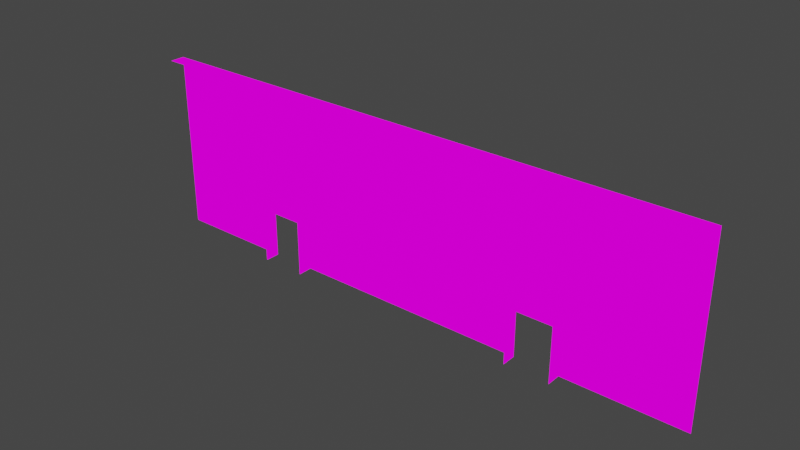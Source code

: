 # Source: WholeMapNORTHWALLTOOFFICE.blend  (saved by Blender 2.82.7; exported with 4.5.12 LTS)
import bpy
from mathutils import Matrix  # noqa: F401  (used for matrix-valued properties, if any)

bpy.ops.wm.read_factory_settings(use_empty=True)
scene = bpy.context.scene
scene.name = 'Scene'

# ---- images (referenced by path relative to the original .blend; pixels are not part of the script)
import os
ASSET_DIR = os.environ.get("B2B_ASSET_DIR", "")  # directory of the original .blend (textures are referenced by path, not embedded)
HERE = os.path.dirname(os.path.abspath(__file__))  # packed textures are extracted next to this script under _unpacked/

def load_image(name, relpath, width, height, colorspace="sRGB"):
    """Load a texture the original file referenced (path relative to the .blend, or extracted next to this script)."""
    p = next((c for c in (os.path.join(HERE, relpath), os.path.join(ASSET_DIR, relpath)) if relpath and os.path.exists(c)), "")
    if p:
        img = bpy.data.images.load(p, check_existing=True)
        img.name = name
    else:  # same state as the original file: an image datablock whose file is absent (Cycles renders it pink)
        img = bpy.data.images.new(name, width, height)
        img.source = "FILE"
        img.filepath = "//" + (relpath or name)
    img.colorspace_settings.name = colorspace
    return img
img_texforalltransparentwalls_png = load_image('TexForAllTransparentWalls.png', 'TexForAllTransparentWalls.png', 1024, 1024, 'sRGB')

# ---- materials (node trees are filled in below, after node groups)
mat_texforalltransparentwalls = bpy.data.materials.new('TexForAllTransparentWalls')
mat_texforalltransparentwalls.use_transparent_shadow = False

# ---- material node trees
mat_texforalltransparentwalls.use_nodes = True; mat_texforalltransparentwalls.node_tree.nodes.clear()
_N = mat_texforalltransparentwalls.node_tree.nodes; _L = mat_texforalltransparentwalls.node_tree.links
n0 = _N.new('ShaderNodeOutputMaterial'); n0.name = 'Material Output'; n0.location = (400, 0)
n1 = _N.new('ShaderNodeLightPath'); n1.name = 'Light Path'; n1.location = (0, 250)
n2 = _N.new('ShaderNodeBsdfTransparent'); n2.name = 'Transparent BSDF'; n2.location = (-200, -100)
n3 = _N.new('ShaderNodeEmission'); n3.name = 'Emission'; n3.location = (-200, -200)
n4 = _N.new('ShaderNodeMixShader'); n4.name = 'Mix Shader'; n4.location = (200, 0)
n5 = _N.new('ShaderNodeMixShader'); n5.name = 'Mix Shader.001'; n5.location = (0, -100)
n6 = _N.new('ShaderNodeTexImage'); n6.name = 'Image Texture'; n6.location = (-500, 100)
n6.image = img_texforalltransparentwalls_png
n6.interpolation = 'Closest'
_L.new(n6.outputs[0], n3.inputs[0])
_L.new(n6.outputs[1], n5.inputs[0])
_L.new(n2.outputs[0], n5.inputs[1])
_L.new(n2.outputs[0], n4.inputs[1])
_L.new(n3.outputs[0], n5.inputs[2])
_L.new(n5.outputs[0], n4.inputs[2])
_L.new(n1.outputs[0], n4.inputs[0])
_L.new(n4.outputs[0], n0.inputs[0])
n0.is_active_output = True

# ---- world
world_world = bpy.data.worlds.new('World'); scene.world = world_world
world_world.use_nodes = True; world_world.node_tree.nodes.clear()
_N = world_world.node_tree.nodes; _L = world_world.node_tree.links
n0 = _N.new('ShaderNodeOutputWorld'); n0.name = 'World Output'; n0.location = (300, 300)
n1 = _N.new('ShaderNodeBackground'); n1.name = 'Background'; n1.location = (10, 300)
n1.inputs[0].default_value = (0.05088, 0.05088, 0.05088, 1.0)
_L.new(n1.outputs[0], n0.inputs[0])
n0.is_active_output = True
world_world.color = (0.05088, 0.05088, 0.05088)
world_world.use_sun_shadow = False
world_world.sun_shadow_jitter_overblur = 0.0

# ---- meshes
me_cube_002 = bpy.data.meshes.new('Cube.002')
me_cube_002.from_pydata([(17.0, 0.0, 1.0), (17.0, 0.0, 1.5), (18.5, 0.0, 4.0), (16.5, 0.0, -3.934e-06), (20.5, 0.0, 0.5), (17.0, 0.0, -4.053e-06), (20.5, 0.0, 2.5), (17.5, 0.0, 4.0), (17.5, 0.0, -4.172e-06), (17.5, 0.0, 1.0), (16.5, 0.0, 0.5), (18.0, 0.0, 1.0), (17.5, 0.0, 0.5), (18.0, 0.0, 1.5), (16.5, 0.0, 2.0), (17.0, 0.0, 0.5), (18.0, 0.0, 1.0), (16.5, 0.0, 1.0), (17.5, 0.0, 1.5), (18.5, 0.0, 2.0), (16.5, 0.0, 1.5), (17.5, 0.0, 3.5), (20.5, 0.0, -4.888e-06), (20.0, 0.0, -4.768e-06), (18.5, 0.0, -1.21e-05), (20.0, 0.0, 0.5), (19.5, 0.0, -4.649e-06), (18.0, 0.0, 0.5), (19.5, 0.0, 1.5), (20.5, 0.0, 1.0), (18.5, 0.0, 3.5), (20.0, 0.0, 1.0), (19.5, 0.0, 1.0), (19.5, 0.0, 0.5), (18.0, 0.0, -1.21e-05), (20.5, 0.0, 1.5), (20.0, 0.0, 1.5), (18.0, 0.0, -4.292e-06), (20.0, 0.0, 2.5), (19.5, 0.0, 0.5), (19.0, 0.0, 0.5), (20.5, 0.0, 2.0), (19.0, 0.0, -1.21e-05), (20.0, 0.0, 2.0), (18.5, 0.0, 3.0), (19.5, 0.0, -1.21e-05), (19.0, 0.0, 4.0), (20.0, 0.0, 3.0), (20.0, 0.0, 3.5), (20.5, 0.0, 3.5), (19.5, 0.0, 3.5), (20.5, 0.0, 4.0), (19.5, 0.0, 4.0), (20.0, 0.0, 4.0), (17.0, 0.0, 2.5), (17.0, 0.0, 3.5), (16.5, 0.0, 4.0), (17.5, 0.0, 2.0), (17.0, 0.0, 2.0), (17.5, 0.0, 2.5), (17.0, 0.0, 3.0), (16.5, 0.0, 2.5), (17.5, 0.0, 3.0), (16.5, 0.0, 3.0), (16.5, 0.0, 3.5), (17.0, 0.0, 4.0), (18.0, 0.0, 2.0), (18.0, 0.0, 3.5), (18.5, 0.0, 2.5), (18.0, 0.0, 3.0), (18.0, 0.0, 2.5), (19.0, 0.0, 3.5), (19.0, 0.0, 2.0), (19.0, 0.0, 2.5), (19.5, 0.0, 3.0), (19.5, 0.0, 2.0), (18.0, 0.0, 4.0), (19.5, 0.0, 2.5), (19.0, 0.0, 3.0), (23.5, 0.0, 0.5), (25.0, 0.0, 1.5), (25.0, 0.0, 0.5), (22.5, 0.0, 0.5), (22.5, 0.0, -5.424e-06), (22.0, 0.0, -5.305e-06), (22.0, 0.0, 0.5), (22.0, 0.0, 1.0), (22.5, 0.0, 1.0), (23.5, 0.0, 1.5), (23.5, 0.0, -5.543e-06), (25.0, 0.0, 1.0), (22.0, 0.0, 2.5), (22.0, 0.0, 1.5), (22.5, 0.0, 1.5), (23.0, 0.0, 0.5), (23.5, 0.0, 1.0), (23.0, 0.0, -5.305e-06), (27.0, 0.0, 0.5), (27.0, 0.0, 1.5), (23.0, 0.0, 1.0), (24.5, 0.0, 0.5), (24.5, 0.0, -5.782e-06), (26.0, 0.0, 1.5), (26.0, 0.0, 0.5), (24.0, 0.0, -5.782e-06), (24.0, 0.0, 0.5), (26.0, 0.0, -6.139e-06), (24.0, 0.0, 1.0), (24.5, 0.0, 1.0), (24.5, 0.0, 1.5), (25.5, 0.0, -5.901e-06), (25.0, 0.0, -5.782e-06), (23.0, 0.0, 2.5), (25.5, 0.0, 0.5), (25.5, 0.0, 1.0), (25.5, 0.0, 2.0), (27.5, 0.0, 1.5), (27.0, 0.0, -6.378e-06), (26.5, 0.0, -6.378e-06), (26.0, 0.0, 1.0), (26.5, 0.0, 1.0), (26.5, 0.0, 0.5), (27.0, 0.0, 1.0), (27.5, 0.0, -6.497e-06), (29.0, 0.0, 1.0), (27.0, 0.0, 2.5), (25.0, 0.0, 4.0), (27.5, 0.0, 0.5), (29.0, 0.0, 1.5), (30.0, 0.0, 0.5), (28.0, 0.0, 0.5), (27.5, 0.0, 1.0), (28.5, 0.0, -6.735e-06), (29.0, 0.0, -6.855e-06), (28.0, 0.0, -6.735e-06), (29.0, 0.0, 0.5), (28.5, 0.0, 0.5), (28.0, 0.0, 1.0), (28.5, 0.0, 1.0), (30.0, 0.0, -7.093e-06), (28.5, 0.0, 2.0), (29.5, 0.0, -6.855e-06), (22.5, 0.0, 3.0), (29.5, 0.0, 1.0), (29.5, 0.0, 0.5), (30.0, 0.0, 1.0), (29.5, 0.0, 2.0), (22.0, 0.0, 2.0), (29.5, 0.0, 1.5), (23.5, 0.0, 3.5), (30.0, 0.0, 2.0), (22.0, 0.0, 3.0), (23.0, 0.0, 3.0), (24.0, 0.0, 3.5), (24.0, 0.0, 4.0), (22.0, 0.0, 3.5), (22.5, 0.0, 3.5), (24.0, 0.0, 3.0), (22.0, 0.0, 4.0), (22.5, 0.0, 4.0), (24.5, 0.0, 3.5), (30.0, 0.0, 1.5), (23.5, 0.0, 3.0), (24.5, 0.0, 3.0), (25.0, 0.0, 3.0), (23.0, 0.0, 3.5), (24.0, 0.0, 2.5), (23.0, 0.0, 4.0), (23.5, 0.0, 4.0), (24.5, 0.0, 2.5), (23.0, 0.0, 2.0), (26.0, 0.0, 4.0), (24.5, 0.0, 4.0), (26.0, 0.0, 3.5), (25.0, 0.0, 2.0), (29.0, 0.0, 4.0), (29.5, 0.0, 4.0), (26.5, 0.0, 4.0), (26.5, 0.0, 3.5), (25.0, 0.0, 3.5), (25.5, 0.0, 3.5), (28.0, 0.0, 4.0), (25.5, 0.0, 4.0), (25.5, 0.0, 2.5), (25.0, 0.0, 2.5), (28.0, 0.0, 3.5), (28.0, 0.0, 3.0), (28.5, 0.0, 3.5), (27.0, 0.0, 3.0), (28.0, 0.0, 2.5), (23.5, 0.0, 2.0), (25.5, 0.0, 1.5), (27.0, 0.0, 3.5), (27.5, 0.0, 3.0), (27.5, 0.0, 3.5), (29.0, 0.0, 3.5), (27.0, 0.0, 4.0), (27.5, 0.0, 4.0), (27.5, 0.0, 2.5), (29.5, 0.0, 3.0), (29.0, 0.0, 3.0), (28.5, 0.0, 3.0), (29.0, 0.0, 2.5), (26.0, 0.0, 2.5), (29.5, 0.0, 2.5), (28.5, 0.0, 4.0), (28.5, 0.0, 1.5), (29.0, 0.0, 2.0), (30.0, 0.0, 3.0), (29.5, 0.0, 3.5), (30.0, 0.0, 3.5), (30.0, 0.0, 4.0), (26.0, 0.0, 2.0), (26.5, 0.0, 1.5), (28.0, 0.0, 1.5), (28.0, 0.0, 2.0), (28.5, 0.0, 2.5), (27.5, 0.0, 2.0), (27.0, 0.0, 2.0), (26.5, 0.0, 2.0), (26.5, 0.0, 2.5), (24.0, 0.0, 1.5), (24.5, 0.0, 2.0), (24.0, 0.0, 2.0), (23.0, 0.0, 1.5), (22.5, 0.0, 2.0), (23.5, 0.0, 2.5), (22.5, 0.0, 2.5), (30.0, 0.0, 2.5), (31.5, 0.0, 2.0), (33.5, 0.0, 7.242e-06), (33.0, 0.0, 5.484e-06), (33.0, 0.0, 0.5), (32.5, 0.0, 0.5), (31.5, 0.0, 1.788e-07), (32.0, 0.0, 1.0), (32.5, 0.0, 3.695e-06), (32.5, 0.0, 0.5), (32.0, 0.0, 1.907e-06), (32.0, 0.0, 0.5), (31.5, 0.0, 1.0), (31.5, 0.0, 0.5), (35.5, 0.0, 2.0), (33.5, 0.0, 1.5), (35.0, 0.0, 1.0), (34.5, 0.0, 1.0), (34.0, 0.0, 1.0), (31.5, 0.0, 1.5), (35.5, 0.0, 1.5), (33.5, 0.0, 0.5), (33.5, 0.0, 1.5), (32.0, 0.0, 3.0), (35.0, 0.0, 2.5), (35.0, 0.0, 1.5), (34.5, 0.0, 2.5), (35.5, 0.0, 1.0), (32.5, 0.0, 1.5), (35.0, 0.0, 2.0), (34.5, 0.0, 2.0), (33.5, 0.0, 3.0), (34.5, 0.0, 1.5), (34.0, 0.0, 2.0), (34.0, 0.0, 2.5), (33.0, 0.0, 3.0), (34.0, 0.0, 1.5), (32.5, 0.0, 1.5), (33.5, 0.0, 2.0), (33.5, 0.0, 1.0), (32.5, 0.0, 1.0), (33.5, 0.0, 2.5), (33.0, 0.0, 2.0), (33.0, 0.0, 1.5), (33.0, 0.0, 1.0), (33.0, 0.0, 1.5), (32.0, 0.0, 1.5), (33.0, 0.0, 2.5), (32.5, 0.0, 2.0), (32.0, 0.0, 2.0), (32.5, 0.0, 2.5), (32.0, 0.0, 2.5), (25.0, 0.0, 3.5), (31.5, 0.0, 2.5), (25.0, 0.0, 2.5), (35.5, 0.0, 2.5), (27.0, 0.0, 2.5), (27.0, 0.0, 3.5), (32.5, 0.0, 3.0), (35.5, 0.0, 3.0), (33.5, 0.0, 0.9999), (31.5, 0.0, 3.0), (33.5, 0.0, -7.755e-05), (31.5, 0.0, 4.0), (31.5, 0.0, 3.0), (35.5, 0.0, -7.027e-05), (35.0, 0.0, 3.0), (33.5, 0.0, 4.0), (35.5, 0.0, 0.9999), (34.5, 0.0, 3.0), (34.0, 0.0, 3.0), (33.5, 0.0, 3.0), (35.5, 0.0, 3.0), (35.5, 0.0, 4.0), (22.0, -1.907e-05, 2.0), (22.0, -8.583e-06, 3.5), (22.0, -1.144e-05, 3.0), (22.0, -1.526e-05, 2.5), (22.0, -0.5, 3.5), (22.0, -0.5, 2.5), (22.0, -0.5, 3.0), (22.0, -2.575e-05, 1.0), (22.0, -0.5, 1.5), (22.0, -0.5, 2.0), (22.0, -2.289e-05, 1.5), (22.0, -0.5, 1.0), (22.0, -2.956e-05, 0.5), (22.0, -0.5, 0.5), (20.5, -3.815e-06, 3.5), (20.5, 1.431e-05, 1.0), (20.5, -0.5, 2.0), (20.5, -0.5, 0.5), (20.5, 1.812e-05, 0.5), (20.5, -0.5, 1.0), (20.5, 6.676e-06, 2.0), (20.5, -0.5, 1.5), (20.5, 1.049e-05, 1.5), (20.5, -0.5, 3.0), (20.5, -0.5, 2.5), (20.5, 3.815e-06, 2.5), (20.5, 0.0, 3.0), (20.5, -0.5, 3.5), (31.5, 0.0, 4.0), (30.0, 0.0, 4.0), (34.5, 0.0, 4.0), (31.5, 0.0, 6.0), (30.0, 0.0, 6.0), (18.5, 0.0, 1.0), (28.0, 0.0, 4.0), (35.5, 0.0, 4.0), (27.0, 0.0, 6.0), (25.0, 0.0, 6.0), (25.0, 0.0, 4.0), (27.0, 0.0, 4.0), (24.0, 0.0, 6.0), (22.0, 0.0, 6.0), (20.5, 0.0, 6.0), (22.0, 0.0, 4.0), (24.0, 0.0, 4.0), (20.5, 0.0, 4.0), (18.5, 0.0, 6.0), (16.5, 0.0, 6.0), (16.5, 0.0, 4.0), (18.5, 0.0, 4.0), (24.0, 0.0, 5.5), (24.0, 0.0, 4.0), (24.5, 0.0, 4.5), (24.5, 0.0, 6.0), (24.5, 0.0, 5.5), (24.0, 0.0, 4.5), (24.0, 0.0, 5.0), (24.5, 0.0, 4.0), (25.0, 0.0, 4.0), (24.0, 0.0, 6.0), (24.5, 0.0, 5.0), (25.0, 0.0, 4.5), (25.0, 0.0, 5.0), (25.0, 0.0, 5.5), (25.0, 0.0, 6.0), (18.5, 0.0, 2.0), (19.0, 0.0, 2.0), (19.5, 0.0, 2.0), (18.5, 0.0, 1.5), (18.0, 0.0, 2.0), (18.0, 0.0, 1.5), (19.0, 0.0, 1.0), (19.0, 0.0, 1.5), (28.0, 0.0, 6.0), (19.5, 0.0, 1.0), (19.5, 0.0, 1.5), (35.5, 0.0, 6.0), (18.5, 0.0, 0.5), (34.5, 0.0, 6.0), (33.5, 0.0, 6.0), (33.5, 0.0, 4.0), (18.0, 0.0, 0.5), (22.0, -2.766e-05, 0.5), (22.0, -0.5, 0.5), (22.0, -0.5, -7.734e-06), (22.0, -2.956e-05, -9.596e-06), (20.5, 1.621e-05, 0.5), (20.5, 1.812e-05, -4.888e-06), (20.5, -0.5, 0.5), (20.5, -0.5, -6.75e-06), (31.5, -0.5, 3.5), (31.5, -0.5, 4.0), (31.5, -0.5, 2.0), (31.5, -0.5, 3.0), (31.5, 1.526e-05, 4.0), (31.5, 1.335e-05, 3.5), (31.5, -0.5, 2.5), (31.5, 1.144e-05, 3.0), (30.0, -0.5, 0.5), (31.5, -0.5, 1.5), (31.5, 9.537e-06, 2.5), (31.5, -0.5, 1.0), (31.5, 7.629e-06, 2.0), (31.5, -0.5, 0.5), (31.5, 5.722e-06, 1.5), (31.5, -0.5, 2.041e-06), (31.5, 3.815e-06, 1.0), (30.0, -1.907e-06, 0.5), (31.5, 1.907e-06, 0.5), (30.0, -1.335e-05, 3.5), (30.0, -0.5, -8.956e-06), (30.0, -1.144e-05, 3.0), (30.0, -5.722e-06, 1.5), (30.0, -3.815e-06, 1.0), (30.0, -7.629e-06, 2.0), (30.0, -0.5, 1.0), (30.0, -0.5, 2.0), (30.0, -0.5, 1.5), (30.0, -0.5, 2.5), (30.0, -9.537e-06, 2.5), (30.0, -1.526e-05, 4.0), (30.0, -0.5, 3.0), (30.0, -0.5, 4.0), (30.0, -0.5, 3.5), (18.5, -0.4998, 6.0), (20.0, -0.4998, 6.0), (17.0, -0.4999, 6.0), (16.5, -0.4999, 6.0), (17.5, -0.4998, 6.0), (16.5, 0.0001431, 6.0), (17.5, 0.0001507, 6.0), (17.0, 0.0001469, 6.0), (22.0, 0.0001812, 6.0), (18.0, -0.4998, 6.0), (19.0, -0.4998, 6.0), (18.0, 0.0001545, 6.0), (22.5, 0.000185, 6.0), (18.5, 0.0001583, 6.0), (19.5, 0.0001659, 6.0), (19.0, 0.0001621, 6.0), (20.0, 0.0001698, 6.0), (23.5, -0.4998, 6.0), (22.0, -0.4998, 6.0), (19.5, -0.4998, 6.0), (23.0, -0.4998, 6.0), (20.0, -0.4998, 6.0), (22.5, -0.4998, 6.0), (20.5, -0.4998, 6.0), (20.5, 0.0001698, 6.0), (20.0, 0.0001659, 6.0), (24.0, -0.4998, 6.0), (24.5, -0.4998, 6.0), (26.0, -0.4998, 6.0), (23.0, 0.0001888, 6.0), (24.0, 0.0001965, 6.0), (23.5, 0.0001926, 6.0), (26.5, -0.4998, 6.0), (25.0, -0.4998, 6.0), (25.0, 0.0002041, 6.0), (24.5, 0.0002003, 6.0), (30.0, -0.4998, 6.0), (25.5, -0.4998, 6.0), (26.0, 0.0002117, 6.0), (25.5, 0.0002079, 6.0), (26.5, 0.0002155, 6.0), (26.5, -0.4998, 6.0), (27.0, 0.0002155, 6.0), (26.5, 0.0002117, 6.0), (27.0, -0.4998, 6.0), (28.5, -0.4998, 6.0), (27.5, 0.0002193, 6.0), (27.5, -0.4998, 6.0), (28.0, 0.0002232, 6.0), (28.0, -0.4998, 6.0), (28.5, 0.000227, 6.0), (33.5, -0.4997, 6.0), (29.5, -0.4998, 6.0), (29.0, -0.4998, 6.0), (29.5, 0.0002346, 6.0), (29.0, 0.0002308, 6.0), (30.0, 0.0002384, 6.0), (31.5, -0.4998, 6.0), (32.0, 0.0002537, 6.0), (31.5, 0.0002499, 6.0), (32.0, -0.4997, 6.0), (32.5, -0.4997, 6.0), (32.5, 0.0002575, 6.0), (34.0, -0.4997, 6.0), (33.0, -0.4997, 6.0), (33.0, 0.0002613, 6.0), (35.0, -0.4997, 6.0), (33.5, 0.0002651, 6.0), (33.5, -0.4997, 6.0), (34.5, -0.4997, 6.0), (33.5, 0.0002613, 6.0), (34.5, 0.0002689, 6.0), (34.0, 0.0002651, 6.0), (35.0, 0.0002728, 6.0), (35.5, -0.4997, 6.0), (35.5, 0.0002766, 6.0), (22.0, 0.0, 5.5), (31.5, 0.0, 4.0), (21.5, 0.0, 6.0), (21.5, 0.0, 5.5), (21.0, 0.0, 5.5), (22.0, 0.0, 6.0), (20.5, 0.0, 5.5), (22.0, 0.0, 5.0), (22.0, 0.0, 4.5), (21.5, 0.0, 5.0), (21.5, 0.0, 4.5), (21.0, 0.0, 5.0), (22.0, 0.0, 3.5), (21.0, 0.0, 6.0), (20.5, 0.0, 6.0), (21.5, 0.0, 4.0), (22.0, 0.0, 4.0), (21.0, 0.0, 4.0), (21.0, 0.0, 4.5), (20.5, 0.0, 5.0), (30.5, 0.0, 5.5), (20.5, 0.0, 4.5), (31.5, 0.0, 4.5), (20.5, 0.0, 4.0), (21.5, 0.0, 3.5), (21.0, 0.0, 3.5), (20.5, 0.0, 3.5), (31.0, 0.0, 4.0), (30.5, 0.0, 5.0), (30.0, 0.0, 5.0), (30.0, 0.0, 4.5), (30.5, 0.0, 4.0), (30.5, 0.0, 6.0), (30.0, 0.0, 4.0), (30.0, 0.0, 6.0), (31.0, 0.0, 6.0), (30.5, 0.0, 4.5), (31.0, 0.0, 4.5), (31.0, 0.0, 5.0), (31.0, 0.0, 6.0), (31.5, 0.0, 6.0), (31.5, 0.0, 5.0), (31.5, 0.0, 5.5), (31.0, 0.0, 5.5), (30.0, 0.0, 5.5), (31.5, -0.5001, 6.0), (31.0, -0.5001, 6.0), (31.5, -9.823e-05, 6.0), (22.0, -0.5002, 6.0), (30.5, -0.5001, 6.0), (30.0, -0.5001, 6.0), (31.0, -0.000102, 6.0), (30.5, -0.0001059, 6.0), (30.0, -0.0001097, 6.0), (22.0, -0.0001659, 6.0), (20.5, -0.5002, 6.0), (21.0, -0.5002, 6.0), (21.5, -0.5002, 6.0), (21.5, -0.0001698, 6.0), (21.0, -0.0001736, 6.0), (20.5, -0.0001764, 6.0), (30.5, 0.0, 1.5), (30.0, 0.0, 3.5), (30.0, 0.0, 2.5), (31.5, 0.0, 2.5), (30.0, 0.0, 2.0), (31.0, 0.0, 1.5), (30.0, 0.0, 3.0), (30.5, 0.0, 2.0), (30.5, 0.0, 3.0), (31.5, 0.0, 1.5), (31.0, 0.0, 2.0), (31.5, 0.0, 2.0), (30.0, 0.0, 1.5), (30.5, 0.0, 2.5), (31.0, 0.0, 2.5), (31.5, 0.0, 3.5), (30.5, 0.0, 3.5), (31.0, 0.0, 3.5), (31.0, 0.0, 3.0), (31.5, 0.0, 3.0), (31.0, 0.0, 4.0), (30.5, 0.0, 4.0), (20.5, 0.0, 1.5), (21.5, 0.0, 2.5), (21.0, 0.0, 1.5), (22.0, 0.0, 3.0), (21.5, 0.0, 3.0), (21.5, 0.0, 1.5), (20.5, 0.0, 3.0), (21.5, 0.0, 3.5), (20.5, 0.0, 2.5), (20.5, 0.0, 3.5), (21.0, 0.0, 3.5), (21.0, 0.0, 3.0), (22.0, 0.0, 3.5), (22.0, 0.0, 2.5), (22.0, 0.0, 1.5), (21.0, 0.0, 2.5), (21.5, 0.0, 2.0), (20.5, 0.0, 2.0), (21.0, 0.0, 2.0), (22.0, 0.0, 2.0)], [], [(37, 8, 12, 27), (8, 5, 15, 12), (5, 3, 10, 15), (27, 12, 9, 16), (12, 15, 0, 9), (15, 10, 17, 0), (16, 9, 18, 13), (9, 0, 1, 18), (0, 17, 20, 1), (13, 18, 57, 66), (18, 1, 58, 57), (1, 20, 14, 58), (22, 23, 25, 4), (23, 26, 33, 25), (370, 372, 371, 367), (374, 370, 367, 368), (4, 25, 31, 29), (25, 33, 32, 31), (377, 374, 368, 369), (335, 11, 372, 370), (29, 31, 36, 35), (31, 32, 28, 36), (373, 335, 370, 374), (376, 373, 374, 377), (35, 36, 43, 41), (36, 28, 75, 43), (379, 383, 11, 335), (40, 379, 335, 373), (39, 40, 373, 376), (24, 34, 383, 379), (42, 24, 379, 40), (45, 42, 40, 39), (41, 43, 38, 6), (43, 75, 77, 38), (6, 38, 47, 328), (38, 77, 74, 47), (328, 47, 48, 49), (47, 74, 50, 48), (49, 48, 53, 51), (48, 50, 52, 53), (57, 58, 54, 59), (58, 14, 61, 54), (59, 54, 60, 62), (54, 61, 63, 60), (62, 60, 55, 21), (60, 63, 64, 55), (21, 55, 65, 7), (55, 64, 56, 65), (19, 66, 70, 68), (66, 57, 59, 70), (68, 70, 69, 44), (70, 59, 62, 69), (44, 69, 67, 30), (69, 62, 21, 67), (30, 67, 76, 2), (67, 21, 7, 76), (75, 72, 73, 77), (72, 19, 68, 73), (77, 73, 78, 74), (73, 68, 44, 78), (74, 78, 71, 50), (78, 44, 30, 71), (50, 71, 46, 52), (71, 30, 2, 46), (96, 83, 82, 94), (83, 84, 85, 82), (94, 82, 87, 99), (82, 85, 86, 87), (99, 87, 93, 224), (87, 86, 92, 93), (104, 89, 79, 105), (89, 96, 94, 79), (105, 79, 95, 107), (79, 94, 99, 95), (107, 95, 88, 221), (95, 99, 224, 88), (111, 101, 100, 81), (101, 104, 105, 100), (81, 100, 108, 90), (100, 105, 107, 108), (90, 108, 109, 80), (108, 107, 221, 109), (106, 110, 113, 103), (110, 111, 81, 113), (103, 113, 114, 119), (113, 81, 90, 114), (119, 114, 191, 102), (114, 90, 80, 191), (117, 118, 121, 97), (118, 106, 103, 121), (97, 121, 120, 122), (121, 103, 119, 120), (122, 120, 213, 98), (120, 119, 102, 213), (134, 123, 127, 130), (123, 117, 97, 127), (130, 127, 131, 137), (127, 97, 122, 131), (137, 131, 116, 214), (131, 122, 98, 116), (133, 132, 136, 135), (132, 134, 130, 136), (135, 136, 138, 124), (136, 130, 137, 138), (124, 138, 206, 128), (138, 137, 214, 206), (139, 141, 144, 129), (141, 133, 135, 144), (129, 144, 143, 145), (144, 135, 124, 143), (145, 143, 148, 161), (143, 124, 128, 148), (112, 227, 142, 152), (227, 91, 151, 142), (152, 142, 156, 165), (142, 151, 155, 156), (165, 156, 159, 167), (156, 155, 158, 159), (166, 226, 162, 157), (226, 112, 152, 162), (157, 162, 149, 153), (162, 152, 165, 149), (153, 149, 168, 154), (149, 165, 167, 168), (184, 169, 163, 164), (169, 166, 157, 163), (164, 163, 160, 179), (163, 157, 153, 160), (179, 160, 172, 126), (160, 153, 154, 172), (173, 180, 182, 171), (180, 179, 126, 182), (192, 178, 177, 196), (178, 173, 171, 177), (189, 198, 193, 186), (198, 125, 188, 193), (186, 193, 194, 185), (193, 188, 192, 194), (185, 194, 197, 181), (194, 192, 196, 197), (202, 216, 201, 200), (216, 189, 186, 201), (200, 201, 187, 195), (201, 186, 185, 187), (195, 187, 205, 175), (187, 185, 181, 205), (204, 202, 200, 199), (199, 200, 195, 209), (209, 195, 175, 176), (228, 204, 199, 208), (208, 199, 209, 210), (210, 209, 176, 211), (148, 128, 207, 146), (128, 206, 140, 207), (146, 207, 202, 204), (207, 140, 216, 202), (206, 214, 215, 140), (214, 116, 217, 215), (140, 215, 189, 216), (215, 217, 198, 189), (116, 98, 218, 217), (98, 213, 219, 218), (217, 218, 125, 198), (218, 219, 220, 125), (213, 102, 212, 219), (102, 191, 115, 212), (219, 212, 203, 220), (212, 115, 183, 203), (191, 80, 174, 115), (80, 109, 222, 174), (115, 174, 184, 183), (174, 222, 169, 184), (109, 221, 223, 222), (221, 88, 190, 223), (222, 223, 166, 169), (223, 190, 226, 166), (88, 224, 170, 190), (224, 93, 225, 170), (190, 170, 112, 226), (170, 225, 227, 112), (93, 92, 147, 225), (225, 147, 91, 227), (161, 148, 146, 150), (150, 146, 204, 228), (267, 249, 232, 272), (249, 230, 231, 232), (272, 232, 237, 268), (232, 231, 236, 237), (268, 233, 239, 235), (237, 236, 238, 239), (235, 239, 241, 240), (239, 238, 234, 241), (287, 283, 252, 294), (283, 242, 257, 252), (242, 248, 253, 257), (248, 255, 244, 253), (294, 252, 254, 297), (252, 257, 258, 254), (257, 253, 260, 258), (253, 244, 245, 260), (297, 254, 262, 298), (254, 258, 261, 262), (258, 260, 264, 261), (260, 245, 246, 264), (298, 262, 269, 259), (262, 261, 266, 269), (261, 264, 243, 266), (264, 246, 267, 243), (259, 269, 275, 263), (269, 266, 270, 275), (266, 250, 271, 270), (243, 267, 272, 273), (263, 275, 278, 286), (275, 270, 276, 278), (270, 271, 265, 276), (273, 272, 268, 256), (286, 278, 279, 251), (278, 276, 277, 279), (276, 265, 274, 277), (265, 268, 235, 274), (251, 279, 281, 289), (279, 277, 229, 281), (277, 274, 247, 229), (274, 235, 240, 247), (285, 284, 282, 280), (296, 293, 290, 288), (295, 299, 292, 291), (301, 300, 299, 295), (306, 303, 304, 308), (308, 304, 305, 307), (307, 305, 302, 311), (311, 302, 312, 310), (310, 312, 309, 313), (313, 309, 314, 315), (317, 321, 319, 320), (324, 323, 321, 317), (322, 318, 323, 324), (327, 326, 318, 322), (328, 325, 326, 327), (316, 329, 325, 328), (382, 330, 333, 381), (331, 336, 375, 334), (341, 340, 339, 338), (346, 345, 343, 342), (347, 351, 348, 344), (351, 350, 349, 348), (359, 353, 357, 354), (354, 357, 358, 362), (362, 358, 352, 356), (356, 352, 361, 355), (360, 359, 354, 363), (363, 354, 362, 364), (364, 362, 356, 365), (365, 356, 355, 366), (336, 341, 338, 375), (337, 332, 380, 378), (332, 382, 381, 380), (386, 385, 384, 387), (389, 388, 390, 391), (392, 393, 396, 397), (395, 392, 397, 399), (398, 395, 399, 402), (394, 398, 402, 404), (401, 394, 404, 406), (403, 401, 406, 408), (405, 403, 408, 410), (407, 405, 410, 234), (139, 409, 400, 412), (409, 415, 417, 400), (415, 414, 419, 417), (414, 416, 418, 419), (416, 421, 420, 418), (421, 413, 423, 420), (413, 411, 425, 423), (411, 422, 424, 425), (429, 428, 433, 431), (428, 430, 432, 433), (430, 435, 437, 432), (435, 426, 439, 437), (426, 436, 441, 439), (436, 445, 440, 441), (445, 427, 442, 440), (448, 446, 455, 438), (444, 448, 438, 434), (447, 449, 450, 451), (446, 443, 457, 455), (443, 452, 456, 457), (452, 453, 461, 456), (453, 459, 460, 461), (459, 463, 465, 460), (463, 454, 464, 465), (454, 458, 466, 464), (467, 470, 468, 469), (470, 473, 472, 468), (473, 475, 474, 472), (475, 471, 476, 474), (471, 479, 481, 476), (479, 478, 480, 481), (478, 462, 482, 480), (483, 486, 484, 485), (486, 487, 488, 484), (487, 490, 491, 488), (490, 477, 493, 491), (494, 489, 498, 496), (489, 495, 497, 498), (495, 492, 499, 497), (492, 500, 501, 499), (515, 504, 505, 506), (504, 507, 502, 505), (506, 505, 511, 513), (505, 502, 509, 511), (513, 511, 512, 520), (511, 509, 510, 512), (520, 512, 517, 519), (512, 510, 518, 517), (516, 515, 506, 508), (508, 506, 513, 521), (521, 513, 520, 523), (523, 520, 519, 525), (517, 518, 514, 526), (519, 517, 526, 527), (525, 519, 527, 528), (539, 524, 503, 529), (538, 539, 529, 533), (532, 538, 533, 535), (531, 530, 538, 532), (530, 540, 539, 538), (540, 543, 524, 539), (534, 537, 545, 522), (541, 542, 544, 545), (522, 545, 540, 530), (545, 544, 543, 540), (546, 522, 530, 531), (536, 534, 522, 546), (548, 547, 549, 553), (551, 548, 553, 554), (552, 551, 554, 555), (559, 550, 556, 560), (558, 559, 560, 561), (557, 558, 561, 562), (574, 573, 577, 566), (573, 570, 576, 577), (570, 567, 565, 576), (572, 568, 573, 574), (568, 563, 570, 573), (563, 575, 567, 570), (577, 576, 571, 581), (576, 565, 569, 571), (571, 569, 564, 579), (581, 571, 579, 580), (582, 581, 580, 578), (566, 577, 581, 582), (578, 580, 583, 330), (580, 579, 584, 583), (579, 564, 331, 584), (598, 586, 589, 588), (586, 600, 596, 589), (589, 596, 595, 592), (596, 591, 594, 595), (600, 593, 591, 596), (588, 589, 592, 597), (604, 601, 586, 598), (601, 603, 600, 586), (603, 602, 593, 600), (590, 587, 603, 601), (587, 585, 602, 603), (599, 590, 601, 604)])
_uv = me_cube_002.uv_layers.new(name='UVMap')
_uv.uv.foreach_set('vector', [0.6667, 0.7273, 0.6999, 0.7273, 0.6999, 0.7727, 0.6667, 0.7727, 0.6334, 0.7273, 0.6666, 0.7273, 0.6666, 0.7727, 0.6334, 0.7727, 0.6667, 0.7273, 0.6999, 0.7273, 0.6999, 0.7727, 0.6667, 0.7727, 0.6667, 0.7728, 0.6999, 0.7728, 0.6999, 0.8181, 0.6667, 0.8181, 0.6334, 0.7728, 0.6666, 0.7728, 0.6666, 0.8181, 0.6334, 0.8181, 0.6667, 0.7728, 0.6999, 0.7728, 0.6999, 0.8181, 0.6667, 0.8181, 0.6667, 0.8183, 0.6999, 0.8183, 0.6999, 0.8636, 0.6667, 0.8636, 0.6334, 0.8183, 0.6666, 0.8183, 0.6666, 0.8636, 0.6334, 0.8636, 0.6667, 0.8183, 0.6999, 0.8183, 0.6999, 0.8636, 0.6667, 0.8636, 0.6667, 0.7728, 0.6999, 0.7728, 0.6999, 0.8181, 0.6667, 0.8181, 0.6334, 0.7728, 0.6666, 0.7728, 0.6666, 0.8181, 0.6334, 0.8181, 0.9334, 0.8637, 0.9666, 0.8637, 0.9666, 0.909, 0.9334, 0.909, 0.7999, 0.3637, 0.7667, 0.3637, 0.7667, 0.409, 0.7999, 0.409, 0.7666, 0.3637, 0.7334, 0.3637, 0.7334, 0.409, 0.7666, 0.409, 0.6667, 0.8183, 0.6999, 0.8183, 0.6999, 0.8636, 0.6667, 0.8636, 0.6334, 0.8183, 0.6666, 0.8183, 0.6666, 0.8636, 0.6334, 0.8636, 0.7999, 0.4092, 0.7667, 0.4092, 0.7667, 0.4545, 0.7999, 0.4545, 0.7666, 0.4092, 0.7334, 0.4092, 0.7334, 0.4545, 0.7666, 0.4545, 0.6001, 0.8183, 0.6333, 0.8183, 0.6333, 0.8636, 0.6001, 0.8636, 0.6667, 0.8183, 0.6999, 0.8183, 0.6999, 0.8636, 0.6667, 0.8636, 0.7999, 0.4092, 0.7667, 0.4092, 0.7667, 0.4545, 0.7999, 0.4545, 0.7666, 0.4092, 0.7334, 0.4092, 0.7334, 0.4545, 0.7666, 0.4545, 0.6334, 0.8183, 0.6666, 0.8183, 0.6666, 0.8636, 0.6334, 0.8636, 0.6001, 0.8183, 0.6333, 0.8183, 0.6333, 0.8636, 0.6001, 0.8636, 0.7999, 0.4546, 0.7667, 0.4546, 0.7667, 0.4999, 0.7999, 0.4999, 0.7666, 0.4546, 0.7334, 0.4546, 0.7334, 0.4999, 0.7666, 0.4999, 0.6667, 0.7728, 0.6999, 0.7728, 0.6999, 0.8181, 0.6667, 0.8181, 0.6334, 0.7728, 0.6666, 0.7728, 0.6666, 0.8181, 0.6334, 0.8181, 0.6001, 0.7728, 0.6333, 0.7728, 0.6333, 0.8181, 0.6001, 0.8181, 0.6667, 0.7273, 0.6999, 0.7273, 0.6999, 0.7727, 0.6667, 0.7727, 0.6334, 0.7273, 0.6666, 0.7273, 0.6666, 0.7727, 0.6334, 0.7727, 0.6001, 0.7273, 0.6333, 0.7273, 0.6333, 0.7727, 0.6001, 0.7727, 0.7999, 0.5001, 0.7667, 0.5001, 0.7667, 0.5454, 0.7999, 0.5454, 0.7666, 0.5001, 0.7334, 0.5001, 0.7334, 0.5454, 0.7666, 0.5454, 0.7334, 0.7728, 0.7666, 0.7728, 0.7666, 0.8181, 0.7334, 0.8181, 0.7667, 0.7728, 0.7999, 0.7728, 0.7999, 0.8181, 0.7667, 0.8181, 0.7334, 0.8183, 0.7666, 0.8183, 0.7666, 0.8636, 0.7334, 0.8636, 0.7667, 0.8183, 0.7999, 0.8183, 0.7999, 0.8636, 0.7667, 0.8636, 0.7334, 0.8637, 0.7666, 0.8637, 0.7666, 0.909, 0.7334, 0.909, 0.7667, 0.8637, 0.7999, 0.8637, 0.7999, 0.909, 0.7667, 0.909, 0.6667, 0.8183, 0.6999, 0.8183, 0.6999, 0.8636, 0.6667, 0.8636, 0.7001, 0.8183, 0.7333, 0.8183, 0.7333, 0.8636, 0.7001, 0.8636, 0.6667, 0.8183, 0.6999, 0.8183, 0.6999, 0.8636, 0.6667, 0.8636, 0.7001, 0.8183, 0.7333, 0.8183, 0.7333, 0.8636, 0.7001, 0.8636, 0.6667, 0.8183, 0.6999, 0.8183, 0.6999, 0.8636, 0.6667, 0.8636, 0.7001, 0.8183, 0.7333, 0.8183, 0.7333, 0.8636, 0.7001, 0.8636, 0.6334, 0.8637, 0.6666, 0.8637, 0.6666, 0.909, 0.6334, 0.909, 0.7001, 0.8637, 0.7333, 0.8637, 0.7333, 0.909, 0.7001, 0.909, 0.6334, 0.8183, 0.6666, 0.8183, 0.6666, 0.8636, 0.6334, 0.8636, 0.6667, 0.8183, 0.6999, 0.8183, 0.6999, 0.8636, 0.6667, 0.8636, 0.6334, 0.7728, 0.6666, 0.7728, 0.6666, 0.8181, 0.6334, 0.8181, 0.6667, 0.7728, 0.6999, 0.7728, 0.6999, 0.8181, 0.6667, 0.8181, 0.6334, 0.8183, 0.6666, 0.8183, 0.6666, 0.8636, 0.6334, 0.8636, 0.6667, 0.8183, 0.6999, 0.8183, 0.6999, 0.8636, 0.6667, 0.8636, 0.6334, 0.8637, 0.6666, 0.8637, 0.6666, 0.909, 0.6334, 0.909, 0.6667, 0.8637, 0.6999, 0.8637, 0.6999, 0.909, 0.6667, 0.909, 0.6001, 0.7728, 0.6333, 0.7728, 0.6333, 0.8181, 0.6001, 0.8181, 0.6334, 0.8183, 0.6666, 0.8183, 0.6666, 0.8636, 0.6334, 0.8636, 0.6001, 0.7728, 0.6333, 0.7728, 0.6333, 0.8181, 0.6001, 0.8181, 0.6667, 0.7728, 0.6999, 0.7728, 0.6999, 0.8181, 0.6667, 0.8181, 0.6001, 0.7728, 0.6333, 0.7728, 0.6333, 0.8181, 0.6001, 0.8181, 0.6667, 0.8183, 0.6999, 0.8183, 0.6999, 0.8636, 0.6667, 0.8636, 0.6001, 0.8637, 0.6333, 0.8637, 0.6333, 0.909, 0.6001, 0.909, 0.6667, 0.8637, 0.6999, 0.8637, 0.6999, 0.909, 0.6667, 0.909, 0.7334, 0.3637, 0.7666, 0.3637, 0.7666, 0.409, 0.7334, 0.409, 0.8333, 0.6363, 0.8001, 0.6363, 0.8001, 0.591, 0.8333, 0.591, 0.7334, 0.4092, 0.7666, 0.4092, 0.7666, 0.4545, 0.7334, 0.4545, 0.8333, 0.5908, 0.8001, 0.5908, 0.8001, 0.5455, 0.8333, 0.5455, 0.7334, 0.4092, 0.7666, 0.4092, 0.7666, 0.4545, 0.7334, 0.4545, 0.7667, 0.4092, 0.7999, 0.4092, 0.7999, 0.4545, 0.7667, 0.4545, 0.6334, 0.7273, 0.6666, 0.7273, 0.6666, 0.7727, 0.6334, 0.7727, 0.6667, 0.7273, 0.6999, 0.7273, 0.6999, 0.7727, 0.6667, 0.7727, 0.6667, 0.7728, 0.6999, 0.7728, 0.6999, 0.8181, 0.6667, 0.8181, 0.6667, 0.7728, 0.6999, 0.7728, 0.6999, 0.8181, 0.6667, 0.8181, 0.6667, 0.7728, 0.6999, 0.7728, 0.6999, 0.8181, 0.6667, 0.8181, 0.6667, 0.7728, 0.6999, 0.7728, 0.6999, 0.8181, 0.6667, 0.8181, 0.6334, 0.7273, 0.6666, 0.7273, 0.6666, 0.7727, 0.6334, 0.7727, 0.6667, 0.7273, 0.6999, 0.7273, 0.6999, 0.7727, 0.6667, 0.7727, 0.6667, 0.7728, 0.6999, 0.7728, 0.6999, 0.8181, 0.6667, 0.8181, 0.6667, 0.7728, 0.6999, 0.7728, 0.6999, 0.8181, 0.6667, 0.8181, 0.6667, 0.7728, 0.6999, 0.7728, 0.6999, 0.8181, 0.6667, 0.8181, 0.6667, 0.7728, 0.6999, 0.7728, 0.6999, 0.8181, 0.6667, 0.8181, 0.6334, 0.7273, 0.6666, 0.7273, 0.6666, 0.7727, 0.6334, 0.7727, 0.6667, 0.7273, 0.6999, 0.7273, 0.6999, 0.7727, 0.6667, 0.7727, 0.6667, 0.9092, 0.6999, 0.9092, 0.6999, 0.9545, 0.6667, 0.9545, 0.7001, 0.9092, 0.7333, 0.9092, 0.7333, 0.9545, 0.7001, 0.9545, 0.6667, 0.9546, 0.6999, 0.9546, 0.6999, 0.9999, 0.6667, 0.9999, 0.7001, 0.9546, 0.7333, 0.9546, 0.7333, 0.9999, 0.7001, 0.9999, 0.6334, 0.7273, 0.6666, 0.7273, 0.6666, 0.7727, 0.6334, 0.7727, 0.6667, 0.7273, 0.6999, 0.7273, 0.6999, 0.7727, 0.6667, 0.7727, 0.6001, 0.9092, 0.6333, 0.9092, 0.6333, 0.9545, 0.6001, 0.9545, 0.6334, 0.9092, 0.6666, 0.9092, 0.6666, 0.9545, 0.6334, 0.9545, 0.6001, 0.9546, 0.6333, 0.9546, 0.6333, 0.9999, 0.6001, 0.9999, 0.6334, 0.9546, 0.6666, 0.9546, 0.6666, 0.9999, 0.6334, 0.9999, 0.6334, 0.7273, 0.6666, 0.7273, 0.6666, 0.7727, 0.6334, 0.7727, 0.6667, 0.7273, 0.6999, 0.7273, 0.6999, 0.7727, 0.6667, 0.7727, 0.6667, 0.7728, 0.6999, 0.7728, 0.6999, 0.8181, 0.6667, 0.8181, 0.6667, 0.7728, 0.6999, 0.7728, 0.6999, 0.8181, 0.6667, 0.8181, 0.6667, 0.7728, 0.6999, 0.7728, 0.6999, 0.8181, 0.6667, 0.8181, 0.6667, 0.7728, 0.6999, 0.7728, 0.6999, 0.8181, 0.6667, 0.8181, 0.6334, 0.7273, 0.6666, 0.7273, 0.6666, 0.7727, 0.6334, 0.7727, 0.6667, 0.7273, 0.6999, 0.7273, 0.6999, 0.7727, 0.6667, 0.7727, 0.6667, 0.7728, 0.6999, 0.7728, 0.6999, 0.8181, 0.6667, 0.8181, 0.6667, 0.7728, 0.6999, 0.7728, 0.6999, 0.8181, 0.6667, 0.8181, 0.6667, 0.7728, 0.6999, 0.7728, 0.6999, 0.8181, 0.6667, 0.8181, 0.6667, 0.7728, 0.6999, 0.7728, 0.6999, 0.8181, 0.6667, 0.8181, 0.7999, 0.3637, 0.7667, 0.3637, 0.7667, 0.409, 0.7999, 0.409, 0.7666, 0.3637, 0.7334, 0.3637, 0.7334, 0.409, 0.7666, 0.409, 0.7999, 0.4092, 0.7667, 0.4092, 0.7667, 0.4545, 0.7999, 0.4545, 0.7666, 0.4092, 0.7334, 0.4092, 0.7334, 0.4545, 0.7666, 0.4545, 0.7999, 0.4092, 0.7667, 0.4092, 0.7667, 0.4545, 0.7999, 0.4545, 0.7666, 0.4092, 0.7334, 0.4092, 0.7334, 0.4545, 0.7666, 0.4545, 0.5001, 0.9092, 0.5333, 0.9092, 0.5333, 0.9545, 0.5001, 0.9545, 0.8666, 0.909, 0.8334, 0.909, 0.8334, 0.8637, 0.8666, 0.8637, 0.5001, 0.9546, 0.5333, 0.9546, 0.5333, 0.9999, 0.5001, 0.9999, 0.8334, 0.8183, 0.8666, 0.8183, 0.8666, 0.8636, 0.8334, 0.8636, 0.6334, 0.7727, 0.6666, 0.7727, 0.6666, 0.7273, 0.6334, 0.7273, 0.8334, 0.8637, 0.8666, 0.8637, 0.8666, 0.909, 0.8334, 0.909, 0.6334, 0.8636, 0.6666, 0.8636, 0.6666, 0.8183, 0.6334, 0.8183, 0.4667, 0.9092, 0.4999, 0.9092, 0.4999, 0.9545, 0.4667, 0.9545, 0.6334, 0.8181, 0.6666, 0.8181, 0.6666, 0.7728, 0.6334, 0.7728, 0.4667, 0.9546, 0.4999, 0.9546, 0.4999, 0.9999, 0.4667, 0.9999, 0.6334, 0.7727, 0.6666, 0.7727, 0.6666, 0.7273, 0.6334, 0.7273, 0.6667, 0.7727, 0.6999, 0.7727, 0.6999, 0.7273, 0.6667, 0.7273, 0.6334, 0.8636, 0.6666, 0.8636, 0.6666, 0.8183, 0.6334, 0.8183, 0.6667, 0.8636, 0.6999, 0.8636, 0.6999, 0.8183, 0.6667, 0.8183, 0.6334, 0.8181, 0.6666, 0.8181, 0.6666, 0.7728, 0.6334, 0.7728, 0.6667, 0.8181, 0.6999, 0.8181, 0.6999, 0.7728, 0.6667, 0.7728, 0.6334, 0.7727, 0.6666, 0.7727, 0.6666, 0.7273, 0.6334, 0.7273, 0.6667, 0.7727, 0.6999, 0.7727, 0.6999, 0.7273, 0.6667, 0.7273, 0.6334, 0.7727, 0.6666, 0.7727, 0.6666, 0.7273, 0.6334, 0.7273, 0.6667, 0.7727, 0.6999, 0.7727, 0.6999, 0.7273, 0.6667, 0.7273, 0.6334, 0.7727, 0.6666, 0.7727, 0.6666, 0.7273, 0.6334, 0.7273, 0.6667, 0.7727, 0.6999, 0.7727, 0.6999, 0.7273, 0.6667, 0.7273, 0.6334, 0.8636, 0.6666, 0.8636, 0.6666, 0.8183, 0.6334, 0.8183, 0.6667, 0.8636, 0.6999, 0.8636, 0.6999, 0.8183, 0.6667, 0.8183, 0.6334, 0.8181, 0.6666, 0.8181, 0.6666, 0.7728, 0.6334, 0.7728, 0.6667, 0.8181, 0.6999, 0.8181, 0.6999, 0.7728, 0.6667, 0.7728, 0.6334, 0.7727, 0.6666, 0.7727, 0.6666, 0.7273, 0.6334, 0.7273, 0.6667, 0.7727, 0.6999, 0.7727, 0.6999, 0.7273, 0.6667, 0.7273, 0.6667, 0.8636, 0.6999, 0.8636, 0.6999, 0.8183, 0.6667, 0.8183, 0.6667, 0.8636, 0.6999, 0.8636, 0.6999, 0.8183, 0.6667, 0.8183, 0.6667, 0.8181, 0.6999, 0.8181, 0.6999, 0.7728, 0.6667, 0.7728, 0.6667, 0.8181, 0.6999, 0.8181, 0.6999, 0.7728, 0.6667, 0.7728, 0.6667, 0.7727, 0.6999, 0.7727, 0.6999, 0.7273, 0.6667, 0.7273, 0.6667, 0.7727, 0.6999, 0.7727, 0.6999, 0.7273, 0.6667, 0.7273, 0.6667, 0.8636, 0.6999, 0.8636, 0.6999, 0.8183, 0.6667, 0.8183, 0.6667, 0.8181, 0.6999, 0.8181, 0.6999, 0.7728, 0.6667, 0.7728, 0.6667, 0.7727, 0.6999, 0.7727, 0.6999, 0.7273, 0.6667, 0.7273, 0.8666, 0.909, 0.8334, 0.909, 0.8334, 0.8637, 0.8666, 0.8637, 0.8334, 0.8183, 0.8666, 0.8183, 0.8666, 0.8636, 0.8334, 0.8636, 0.8334, 0.8637, 0.8666, 0.8637, 0.8666, 0.909, 0.8334, 0.909, 0.7666, 0.4546, 0.7334, 0.4546, 0.7334, 0.4999, 0.7666, 0.4999, 0.6667, 0.7728, 0.6999, 0.7728, 0.6999, 0.8181, 0.6667, 0.8181, 0.7666, 0.5001, 0.7334, 0.5001, 0.7334, 0.5454, 0.7666, 0.5454, 0.6667, 0.7728, 0.6999, 0.7728, 0.6999, 0.8181, 0.6667, 0.8181, 0.6667, 0.7728, 0.6999, 0.7728, 0.6999, 0.8181, 0.6667, 0.8181, 0.6667, 0.7728, 0.6999, 0.7728, 0.6999, 0.8181, 0.6667, 0.8181, 0.6667, 0.7728, 0.6999, 0.7728, 0.6999, 0.8181, 0.6667, 0.8181, 0.6667, 0.7728, 0.6999, 0.7728, 0.6999, 0.8181, 0.6667, 0.8181, 0.6667, 0.7728, 0.6999, 0.7728, 0.6999, 0.8181, 0.6667, 0.8181, 0.6667, 0.7728, 0.6999, 0.7728, 0.6999, 0.8181, 0.6667, 0.8181, 0.6667, 0.7728, 0.6999, 0.7728, 0.6999, 0.8181, 0.6667, 0.8181, 0.6667, 0.7728, 0.6999, 0.7728, 0.6999, 0.8181, 0.6667, 0.8181, 0.6334, 0.7728, 0.6666, 0.7728, 0.6666, 0.8181, 0.6334, 0.8181, 0.6667, 0.7728, 0.6999, 0.7728, 0.6999, 0.8181, 0.6667, 0.8181, 0.6667, 0.7728, 0.6999, 0.7728, 0.6999, 0.8181, 0.6667, 0.8181, 0.6667, 0.7728, 0.6999, 0.7728, 0.6999, 0.8181, 0.6667, 0.8181, 0.6334, 0.7728, 0.6666, 0.7728, 0.6666, 0.8181, 0.6334, 0.8181, 0.6667, 0.7728, 0.6999, 0.7728, 0.6999, 0.8181, 0.6667, 0.8181, 0.6667, 0.7728, 0.6999, 0.7728, 0.6999, 0.8181, 0.6667, 0.8181, 0.6667, 0.7728, 0.6999, 0.7728, 0.6999, 0.8181, 0.6667, 0.8181, 0.6667, 0.7728, 0.6999, 0.7728, 0.6999, 0.8181, 0.6667, 0.8181, 0.6667, 0.7728, 0.6999, 0.7728, 0.6999, 0.8181, 0.6667, 0.8181, 0.6667, 0.7728, 0.6999, 0.7728, 0.6999, 0.8181, 0.6667, 0.8181, 0.6667, 0.7728, 0.6999, 0.7728, 0.6999, 0.8181, 0.6667, 0.8181, 0.6667, 0.7728, 0.6999, 0.7728, 0.6999, 0.8181, 0.6667, 0.8181, 0.7334, 0.4546, 0.7666, 0.4546, 0.7666, 0.4999, 0.7334, 0.4999, 0.6667, 0.7728, 0.6999, 0.7728, 0.6999, 0.8181, 0.6667, 0.8181, 0.7334, 0.5001, 0.7666, 0.5001, 0.7666, 0.5454, 0.7334, 0.5454, 0.7667, 0.4546, 0.7999, 0.4546, 0.7999, 0.4999, 0.7667, 0.4999, 0.7667, 0.5001, 0.7999, 0.5001, 0.7999, 0.5454, 0.7667, 0.5454, 0.7999, 0.4546, 0.7667, 0.4546, 0.7667, 0.4999, 0.7999, 0.4999, 0.7999, 0.5001, 0.7667, 0.5001, 0.7667, 0.5454, 0.7999, 0.5454, 0.7334, 0.7273, 0.7666, 0.7273, 0.7666, 0.7727, 0.7334, 0.7727, 0.7667, 0.7273, 0.7999, 0.7273, 0.7999, 0.7727, 0.7667, 0.7727, 0.7334, 0.7728, 0.7666, 0.7728, 0.7666, 0.8181, 0.7334, 0.8181, 0.7667, 0.7728, 0.7999, 0.7728, 0.7999, 0.8181, 0.7667, 0.8181, 0.7334, 0.4545, 0.7334, 0.4092, 0.7666, 0.4092, 0.7666, 0.4545, 0.7334, 0.409, 0.7334, 0.3637, 0.7666, 0.3637, 0.7666, 0.409, 0.8333, 0.5455, 0.8333, 0.5908, 0.8001, 0.5908, 0.8001, 0.5455, 0.8333, 0.591, 0.8333, 0.6363, 0.8001, 0.6363, 0.8001, 0.591, 0.6999, 0.8183, 0.6999, 0.8636, 0.6667, 0.8636, 0.6667, 0.8183, 0.6999, 0.8183, 0.6999, 0.8636, 0.6667, 0.8636, 0.6667, 0.8183, 0.6667, 0.8181, 0.6667, 0.7728, 0.6999, 0.7728, 0.6999, 0.8181, 0.6667, 0.8181, 0.6667, 0.7728, 0.6999, 0.7728, 0.6999, 0.8181, 0.6999, 0.8183, 0.6999, 0.8636, 0.6667, 0.8636, 0.6667, 0.8183, 0.6999, 0.8183, 0.6999, 0.8636, 0.6667, 0.8636, 0.6667, 0.8183, 0.6667, 0.8181, 0.6667, 0.7728, 0.6999, 0.7728, 0.6999, 0.8181, 0.6667, 0.8181, 0.6667, 0.7728, 0.6999, 0.7728, 0.6999, 0.8181, 0.6999, 0.8183, 0.6999, 0.8636, 0.6667, 0.8636, 0.6667, 0.8183, 0.3333, 0.3183, 0.3333, 0.3636, 0.3001, 0.3636, 0.3001, 0.3183, 0.3333, 0.4545, 0.3333, 0.4092, 0.3001, 0.4092, 0.3001, 0.4545, 0.3333, 0.4092, 0.3333, 0.4545, 0.3001, 0.4545, 0.3001, 0.4092, 0.6999, 0.8183, 0.6999, 0.8636, 0.6667, 0.8636, 0.6667, 0.8183, 0.2999, 0.3183, 0.2999, 0.3636, 0.2667, 0.3636, 0.2667, 0.3183, 0.1334, 0.1817, 0.1334, 0.1364, 0.1666, 0.1364, 0.1666, 0.1817, 0.1334, 0.1363, 0.1334, 0.09098, 0.1666, 0.09098, 0.1666, 0.1363, 0.6001, 0.7273, 0.6333, 0.7273, 0.6333, 0.7727, 0.6001, 0.7727, 0.6334, 0.7273, 0.6666, 0.7273, 0.6666, 0.7727, 0.6334, 0.7727, 0.6667, 0.7273, 0.6999, 0.7273, 0.6999, 0.7727, 0.6667, 0.7727, 0.7001, 0.7273, 0.7333, 0.7273, 0.7333, 0.7727, 0.7001, 0.7727, 0.6001, 0.7728, 0.6333, 0.7728, 0.6333, 0.8181, 0.6001, 0.8181, 0.6334, 0.7728, 0.6666, 0.7728, 0.6666, 0.8181, 0.6334, 0.8181, 0.6667, 0.7728, 0.6999, 0.7728, 0.6999, 0.8181, 0.6667, 0.8181, 0.7001, 0.7728, 0.7333, 0.7728, 0.7333, 0.8181, 0.7001, 0.8181, 0.6001, 0.8183, 0.6333, 0.8183, 0.6333, 0.8636, 0.6001, 0.8636, 0.7334, 0.5454, 0.7334, 0.5001, 0.7666, 0.5001, 0.7666, 0.5454, 0.7334, 0.4999, 0.7334, 0.4546, 0.7666, 0.4546, 0.7666, 0.4999, 0.7334, 0.4545, 0.7334, 0.4092, 0.7666, 0.4092, 0.7666, 0.4545, 0.6001, 0.8637, 0.6333, 0.8637, 0.6333, 0.909, 0.6001, 0.909, 0.7667, 0.5454, 0.7667, 0.5001, 0.7999, 0.5001, 0.7999, 0.5454, 0.7667, 0.4999, 0.7667, 0.4546, 0.7999, 0.4546, 0.7999, 0.4999, 0.7667, 0.4545, 0.7667, 0.4092, 0.7999, 0.4092, 0.7999, 0.4545, 0.7999, 0.909, 0.7334, 0.909, 0.7334, 0.7273, 0.7999, 0.7273, 0.7999, 0.909, 0.7334, 0.909, 0.7334, 0.7273, 0.7999, 0.7273, 0.7999, 0.909, 0.7334, 0.909, 0.7334, 0.7273, 0.7999, 0.7273, 0.7999, 0.909, 0.7334, 0.909, 0.7334, 0.7273, 0.7999, 0.7273, 0.9333, 0.6364, 0.9333, 0.6817, 0.9001, 0.6817, 0.9001, 0.6364, 0.9333, 0.6364, 0.9333, 0.6817, 0.9001, 0.6817, 0.9001, 0.6364, 0.9333, 0.6364, 0.9333, 0.6817, 0.9001, 0.6817, 0.9001, 0.6364, 0.9333, 0.6364, 0.9333, 0.6817, 0.9001, 0.6817, 0.9001, 0.6364, 0.9333, 0.6364, 0.9333, 0.6817, 0.9001, 0.6817, 0.9001, 0.6364, 0.9333, 0.6364, 0.9333, 0.6817, 0.9001, 0.6817, 0.9001, 0.6364, 0.9333, 0.6364, 0.9333, 0.6817, 0.9001, 0.6817, 0.9001, 0.6364, 0.9333, 0.6364, 0.9333, 0.6817, 0.9001, 0.6817, 0.9001, 0.6364, 0.9333, 0.6364, 0.9333, 0.6817, 0.9001, 0.6817, 0.9001, 0.6364, 0.9333, 0.6364, 0.9333, 0.6817, 0.9001, 0.6817, 0.9001, 0.6364, 0.9333, 0.6364, 0.9333, 0.6817, 0.9001, 0.6817, 0.9001, 0.6364, 0.9333, 0.6364, 0.9333, 0.6817, 0.9001, 0.6817, 0.9001, 0.6364, 0.4667, 0.7273, 0.5999, 0.7273, 0.5999, 0.909, 0.4667, 0.909, 0.4667, 0.7273, 0.5999, 0.7273, 0.5999, 0.909, 0.4667, 0.909, 0.4667, 0.7273, 0.5999, 0.7273, 0.5999, 0.909, 0.4667, 0.909, 0.4667, 0.7273, 0.5999, 0.7273, 0.5999, 0.909, 0.4667, 0.909, 0.4667, 0.7273, 0.5999, 0.7273, 0.5999, 0.909, 0.4667, 0.909, 0.4667, 0.7273, 0.5999, 0.7273, 0.5999, 0.909, 0.4667, 0.909, 0.8334, 0.7273, 0.8666, 0.7273, 0.8666, 0.7727, 0.8334, 0.7727, 0.8334, 0.7728, 0.8666, 0.7728, 0.8666, 0.8181, 0.8334, 0.8181, 0.8334, 0.8183, 0.8666, 0.8183, 0.8666, 0.8636, 0.8334, 0.8636, 0.8334, 0.8637, 0.8666, 0.8637, 0.8666, 0.909, 0.8334, 0.909, 0.8334, 0.7273, 0.8666, 0.7273, 0.8666, 0.7727, 0.8334, 0.7727, 0.8334, 0.7728, 0.8666, 0.7728, 0.8666, 0.8181, 0.8334, 0.8181, 0.8334, 0.8183, 0.8666, 0.8183, 0.8666, 0.8636, 0.8334, 0.8636, 0.8334, 0.8637, 0.8666, 0.8637, 0.8666, 0.909, 0.8334, 0.909, 0.7334, 0.7273, 0.7999, 0.7273, 0.7999, 0.909, 0.7334, 0.909, 0.7334, 0.7273, 0.7999, 0.7273, 0.7999, 0.909, 0.7334, 0.909, 0.7334, 0.7273, 0.7999, 0.7273, 0.7999, 0.909, 0.7334, 0.909, 0.9001, 0.6364, 0.9333, 0.6364, 0.9333, 0.6817, 0.9001, 0.6817, 0.9001, 0.6364, 0.9333, 0.6364, 0.9333, 0.6817, 0.9001, 0.6817, 0.9001, 0.6364, 0.9333, 0.6364, 0.9333, 0.6817, 0.9001, 0.6817, 0.9001, 0.6364, 0.9333, 0.6364, 0.9333, 0.6817, 0.9001, 0.6817, 0.9001, 0.6364, 0.9333, 0.6364, 0.9333, 0.6817, 0.9001, 0.6817, 0.9001, 0.6364, 0.9333, 0.6364, 0.9333, 0.6817, 0.9001, 0.6817, 0.9001, 0.6364, 0.9333, 0.6364, 0.9333, 0.6817, 0.9001, 0.6817, 0.9001, 0.6364, 0.9333, 0.6364, 0.9333, 0.6817, 0.9001, 0.6817, 0.9001, 0.6364, 0.9333, 0.6364, 0.9333, 0.6817, 0.9001, 0.6817, 0.9001, 0.6364, 0.9333, 0.6364, 0.9333, 0.6817, 0.9001, 0.6817, 0.9001, 0.6364, 0.9333, 0.6364, 0.9333, 0.6817, 0.9001, 0.6817, 0.9001, 0.6364, 0.9333, 0.6364, 0.9333, 0.6817, 0.9001, 0.6817, 0.9001, 0.6364, 0.9333, 0.6364, 0.9333, 0.6817, 0.9001, 0.6817, 0.9001, 0.6364, 0.9333, 0.6364, 0.9333, 0.6817, 0.9001, 0.6817, 0.9001, 0.6364, 0.9333, 0.6364, 0.9333, 0.6817, 0.9001, 0.6817, 0.9001, 0.6364, 0.9333, 0.6364, 0.9333, 0.6817, 0.9001, 0.6817, 0.9001, 0.6364, 0.9333, 0.6364, 0.9333, 0.6817, 0.9001, 0.6817, 0.9001, 0.6364, 0.9333, 0.6364, 0.9333, 0.6817, 0.9001, 0.6817, 0.2001, 0.8183, 0.2333, 0.8183, 0.2333, 0.8636, 0.2001, 0.8636, 0.2001, 0.8183, 0.2333, 0.8183, 0.2333, 0.8636, 0.2001, 0.8636, 0.2001, 0.8183, 0.2333, 0.8183, 0.2333, 0.8636, 0.2001, 0.8636, 0.2001, 0.8183, 0.2333, 0.8183, 0.2333, 0.8636, 0.2001, 0.8636, 0.2001, 0.8183, 0.2333, 0.8183, 0.2333, 0.8636, 0.2001, 0.8636, 0.2001, 0.8183, 0.2333, 0.8183, 0.2333, 0.8636, 0.2001, 0.8636, 0.2001, 0.8183, 0.2333, 0.8183, 0.2333, 0.8636, 0.2001, 0.8636, 0.2001, 0.8183, 0.2333, 0.8183, 0.2333, 0.8636, 0.2001, 0.8636, 0.2001, 0.8183, 0.2333, 0.8183, 0.2333, 0.8636, 0.2001, 0.8636, 0.2001, 0.8183, 0.2333, 0.8183, 0.2333, 0.8636, 0.2001, 0.8636, 0.2001, 0.8183, 0.2333, 0.8183, 0.2333, 0.8636, 0.2001, 0.8636, 0.2001, 0.8183, 0.2333, 0.8183, 0.2333, 0.8636, 0.2001, 0.8636, 0.2001, 0.8183, 0.2333, 0.8183, 0.2333, 0.8636, 0.2001, 0.8636, 0.2001, 0.8183, 0.2333, 0.8183, 0.2333, 0.8636, 0.2001, 0.8636, 0.2001, 0.8183, 0.2333, 0.8183, 0.2333, 0.8636, 0.2001, 0.8636, 0.2001, 0.8183, 0.2333, 0.8183, 0.2333, 0.8636, 0.2001, 0.8636, 0.2001, 0.8183, 0.2333, 0.8183, 0.2333, 0.8636, 0.2001, 0.8636, 0.2001, 0.8183, 0.2333, 0.8183, 0.2333, 0.8636, 0.2001, 0.8636, 0.2001, 0.8183, 0.2333, 0.8183, 0.2333, 0.8636, 0.2001, 0.8636, 0.2001, 0.8183, 0.2333, 0.8183, 0.2333, 0.8636, 0.2001, 0.8636, 0.2001, 0.8183, 0.2333, 0.8183, 0.2333, 0.8636, 0.2001, 0.8636, 0.2001, 0.8183, 0.2333, 0.8183, 0.2333, 0.8636, 0.2001, 0.8636, 0.2001, 0.8183, 0.2333, 0.8183, 0.2333, 0.8636, 0.2001, 0.8636, 0.2001, 0.8183, 0.2333, 0.8183, 0.2333, 0.8636, 0.2001, 0.8636, 0.2001, 0.8183, 0.2333, 0.8183, 0.2333, 0.8636, 0.2001, 0.8636, 0.2001, 0.8183, 0.2333, 0.8183, 0.2333, 0.8636, 0.2001, 0.8636, 0.2001, 0.8183, 0.2333, 0.8183, 0.2333, 0.8636, 0.2001, 0.8636, 0.2001, 0.8183, 0.2333, 0.8183, 0.2333, 0.8636, 0.2001, 0.8636, 0.2001, 0.8183, 0.2333, 0.8183, 0.2333, 0.8636, 0.2001, 0.8636, 0.2001, 0.8183, 0.2333, 0.8183, 0.2333, 0.8636, 0.2001, 0.8636, 0.2001, 0.8183, 0.2333, 0.8183, 0.2333, 0.8636, 0.2001, 0.8636, 0.2001, 0.8183, 0.2333, 0.8183, 0.2333, 0.8636, 0.2001, 0.8636, 0.6334, 0.7273, 0.6666, 0.7273, 0.6666, 0.7727, 0.6334, 0.7727, 0.7001, 0.7273, 0.7333, 0.7273, 0.7333, 0.7727, 0.7001, 0.7727, 0.6334, 0.7728, 0.6666, 0.7728, 0.6666, 0.8181, 0.6334, 0.8181, 0.7001, 0.7728, 0.7333, 0.7728, 0.7333, 0.8181, 0.7001, 0.8181, 0.6334, 0.8183, 0.6666, 0.8183, 0.6666, 0.8636, 0.6334, 0.8636, 0.7001, 0.8183, 0.7333, 0.8183, 0.7333, 0.8636, 0.7001, 0.8636, 0.6334, 0.8637, 0.6666, 0.8637, 0.6666, 0.909, 0.6334, 0.909, 0.7001, 0.8637, 0.7333, 0.8637, 0.7333, 0.909, 0.7001, 0.909, 0.6001, 0.7273, 0.6333, 0.7273, 0.6333, 0.7727, 0.6001, 0.7727, 0.6001, 0.7728, 0.6333, 0.7728, 0.6333, 0.8181, 0.6001, 0.8181, 0.6001, 0.8183, 0.6333, 0.8183, 0.6333, 0.8636, 0.6001, 0.8636, 0.6001, 0.8637, 0.6333, 0.8637, 0.6333, 0.909, 0.6001, 0.909, 0.6666, 0.8636, 0.6334, 0.8636, 0.6334, 0.8183, 0.6666, 0.8183, 0.6666, 0.8636, 0.6334, 0.8636, 0.6334, 0.8183, 0.6666, 0.8183, 0.6666, 0.8636, 0.6334, 0.8636, 0.6334, 0.8183, 0.6666, 0.8183, 0.9667, 0.9092, 0.9999, 0.9092, 0.9999, 0.9545, 0.9667, 0.9545, 0.9334, 0.9092, 0.9666, 0.9092, 0.9666, 0.9545, 0.9334, 0.9545, 0.9999, 0.9092, 0.9667, 0.9092, 0.9667, 0.9545, 0.9999, 0.9545, 0.9999, 0.9092, 0.9667, 0.9092, 0.9667, 0.9545, 0.9999, 0.9545, 0.9334, 0.9092, 0.9666, 0.9092, 0.9666, 0.9545, 0.9334, 0.9545, 0.9667, 0.9092, 0.9999, 0.9092, 0.9999, 0.9545, 0.9667, 0.9545, 0.7334, 0.7273, 0.7666, 0.7273, 0.7666, 0.7727, 0.7334, 0.7727, 0.7667, 0.7273, 0.7999, 0.7273, 0.7999, 0.7727, 0.7667, 0.7727, 0.7334, 0.8637, 0.7666, 0.8637, 0.7666, 0.909, 0.7334, 0.909, 0.7667, 0.8637, 0.7999, 0.8637, 0.7999, 0.909, 0.7667, 0.909, 0.8333, 0.9092, 0.8001, 0.9092, 0.8001, 0.9545, 0.8333, 0.9545, 0.4001, 0.2273, 0.4333, 0.2273, 0.4333, 0.2727, 0.4001, 0.2727, 0.2333, 0.8183, 0.2001, 0.8183, 0.2001, 0.8636, 0.2333, 0.8636, 0.2333, 0.8183, 0.2001, 0.8183, 0.2001, 0.8636, 0.2333, 0.8636, 0.2333, 0.8183, 0.2001, 0.8183, 0.2001, 0.8636, 0.2333, 0.8636, 0.2333, 0.8183, 0.2001, 0.8183, 0.2001, 0.8636, 0.2333, 0.8636, 0.2333, 0.8183, 0.2001, 0.8183, 0.2001, 0.8636, 0.2333, 0.8636, 0.2333, 0.8183, 0.2001, 0.8183, 0.2001, 0.8636, 0.2333, 0.8636, 0.8334, 0.5001, 0.8666, 0.5001, 0.8666, 0.5454, 0.8334, 0.5454, 0.8334, 0.5001, 0.8666, 0.5001, 0.8666, 0.5454, 0.8334, 0.5454, 0.8334, 0.5001, 0.8666, 0.5001, 0.8666, 0.5454, 0.8334, 0.5454, 0.9334, 0.4546, 0.9666, 0.4546, 0.9666, 0.4999, 0.9334, 0.4999, 0.9334, 0.4546, 0.9666, 0.4546, 0.9666, 0.4999, 0.9334, 0.4999, 0.9334, 0.4546, 0.9666, 0.4546, 0.9666, 0.4999, 0.9334, 0.4999, 0.6667, 0.7728, 0.6999, 0.7728, 0.6999, 0.8181, 0.6667, 0.8181, 0.6667, 0.7728, 0.6999, 0.7728, 0.6999, 0.8181, 0.6667, 0.8181, 0.6667, 0.7728, 0.6999, 0.7728, 0.6999, 0.8181, 0.6667, 0.8181, 0.6667, 0.7728, 0.6999, 0.7728, 0.6999, 0.8181, 0.6667, 0.8181, 0.6667, 0.7728, 0.6999, 0.7728, 0.6999, 0.8181, 0.6667, 0.8181, 0.6667, 0.7728, 0.6999, 0.7728, 0.6999, 0.8181, 0.6667, 0.8181, 0.6667, 0.7728, 0.6999, 0.7728, 0.6999, 0.8181, 0.6667, 0.8181, 0.6667, 0.7728, 0.6999, 0.7728, 0.6999, 0.8181, 0.6667, 0.8181, 0.6667, 0.7728, 0.6999, 0.7728, 0.6999, 0.8181, 0.6667, 0.8181, 0.6334, 0.8183, 0.6666, 0.8183, 0.6666, 0.8636, 0.6334, 0.8636, 0.6334, 0.8183, 0.6666, 0.8183, 0.6666, 0.8636, 0.6334, 0.8636, 0.6334, 0.8183, 0.6666, 0.8183, 0.6666, 0.8636, 0.6334, 0.8636, 0.6334, 0.8183, 0.6666, 0.8183, 0.6666, 0.8636, 0.6334, 0.8636, 0.6334, 0.8183, 0.6666, 0.8183, 0.6666, 0.8636, 0.6334, 0.8636, 0.6334, 0.8183, 0.6666, 0.8183, 0.6666, 0.8636, 0.6334, 0.8636, 0.8334, 0.5001, 0.8666, 0.5001, 0.8666, 0.5454, 0.8334, 0.5454, 0.8334, 0.5001, 0.8666, 0.5001, 0.8666, 0.5454, 0.8334, 0.5454, 0.8334, 0.5001, 0.8666, 0.5001, 0.8666, 0.5454, 0.8334, 0.5454, 0.9334, 0.4546, 0.9666, 0.4546, 0.9666, 0.4999, 0.9334, 0.4999, 0.9334, 0.4546, 0.9666, 0.4546, 0.9666, 0.4999, 0.9334, 0.4999, 0.9334, 0.4546, 0.9666, 0.4546, 0.9666, 0.4999, 0.9334, 0.4999])
me_cube_002.materials.append(mat_texforalltransparentwalls)
me_cube_002.use_remesh_fix_poles = True
me_cube_002.use_remesh_preserve_attributes = False
me_cube_002.use_mirror_vertex_groups = False
me_cube_002.update()

# ---- objects
ob_cube_002 = bpy.data.objects.new('Cube.002', me_cube_002)

# ---- transforms, parenting, visibility, modifiers, constraints
ob_cube_002.location = (-28.95, 15.0, 1.788e-07)
ob_cube_002.lineart.crease_threshold = 0.0

# ---- collection membership
scene.collection.objects.link(ob_cube_002)

# ---- scene / render settings (as saved in the file)
scene.frame_start = 1; scene.frame_end = 250; scene.frame_set(76)
scene.render.engine = 'BLENDER_EEVEE_NEXT'
scene.cycles.use_denoising = False
scene.cycles.samples = 128
scene.cycles.sampling_pattern = 'TABULATED_SOBOL'
scene.cycles.use_adaptive_sampling = False
scene.cycles.use_light_tree = False
scene.view_settings.view_transform = 'Filmic'
bpy.context.view_layer.update()

# ---- added for rendering (the .blend has no active camera): camera
cam_auto = bpy.data.cameras.new('AutoCamera')
cam_auto.lens = 50.0
cam_auto.sensor_width = 36.0
cam_auto.clip_end = 1000.0
ob_auto_camera = bpy.data.objects.new('AutoCamera', cam_auto)
scene.collection.objects.link(ob_auto_camera)
ob_auto_camera.location = (15.4921, -7.37917, 17.7528)
ob_auto_camera.rotation_euler = (1.09748, -7.21219e-08, 0.694738)
scene.camera = ob_auto_camera
bpy.context.view_layer.update()

